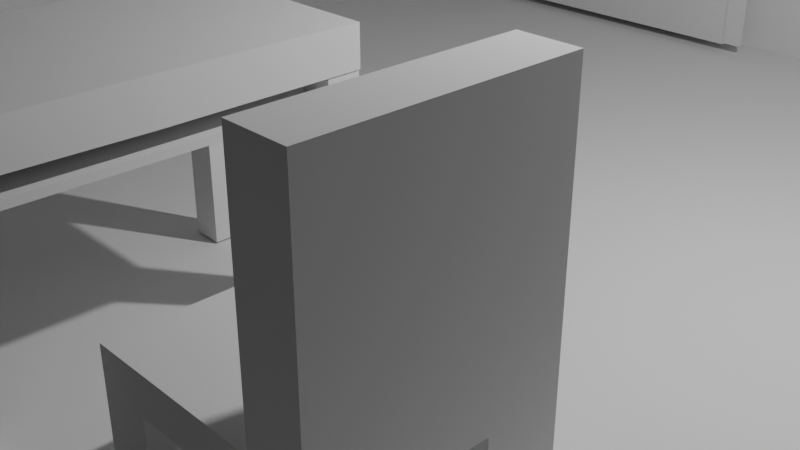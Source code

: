# Source: Paredes_y_piso.blend  (saved by Blender 4.2.66; exported with 4.5.12 LTS)
import bpy
from mathutils import Matrix  # noqa: F401  (used for matrix-valued properties, if any)

bpy.ops.wm.read_factory_settings(use_empty=True)
scene = bpy.context.scene
scene.name = 'Scene'

# ---- collections
col_collection = bpy.data.collections.new('Collection'); scene.collection.children.link(col_collection)

# ---- world
world_world = bpy.data.worlds.new('World'); scene.world = world_world
world_world.use_nodes = True; world_world.node_tree.nodes.clear()
_N = world_world.node_tree.nodes; _L = world_world.node_tree.links
n0 = _N.new('ShaderNodeOutputWorld'); n0.name = 'World Output'; n0.location = (300, 300)
n1 = _N.new('ShaderNodeBackground'); n1.name = 'Background'; n1.location = (10, 300)
n1.inputs[0].default_value = (0.05088, 0.05088, 0.05088, 1.0)
_L.new(n1.outputs[0], n0.inputs[0])
n0.is_active_output = True
world_world.color = (0.05088, 0.05088, 0.05088)
world_world.sun_shadow_jitter_overblur = 0.0

# ---- cameras
cam_camera = bpy.data.cameras.new('Camera')
cam_camera.clip_end = 100.0
cam_camera.ortho_scale = 7.314

# ---- lights
light_light = bpy.data.lights.new('Light', 'POINT')
light_light.energy = 1000.0
light_light.shadow_soft_size = 0.1

# ---- meshes
me_plane = bpy.data.meshes.new('Plane')
me_plane.from_pydata([(-1.0, -1.0, 0.0), (1.0, -1.0, 0.0), (-1.0, 1.0, 0.0), (1.0, 1.0, 0.0), (-1.0, -1.0, -1.198), (1.0, -1.0, -1.198), (1.0, -1.0, -1.197), (1.0, 1.0, -1.197), (1.0, -1.0, -1.197), (1.0, -1.0, -1.197), (0.6023, -0.9624, -0.02359), (1.0, -1.0, -1.197), (1.0, 1.0, -1.197), (1.0, -1.0, -1.197), (1.0, -1.0, 0.0), (1.0, 1.0, 0.0), (1.0, 1.0, -1.197), (1.0, -1.0, -1.197), (1.0, -1.0, -1.198), (1.0, 1.0, -1.197), (1.0, -1.0, -1.197), (1.0, -1.0, 0.0), (1.0, 1.0, 0.0), (1.0, -1.0, -1.198), (-1.0, -1.0, -1.198), (1.0, -1.0, 0.0), (1.0, 1.0, 0.0), (1.0, 1.0, -1.197), (1.0, -1.0, -1.197), (1.0, -1.0, -1.198), (1.0, -1.0, 0.0), (1.0, 1.0, -1.197), (1.0, -1.0, -1.197), (1.0, 1.0, 0.0), (1.0, 1.0, -1.197), (1.0, -1.0, -1.198), (-1.0, -1.0, -1.198), (1.0, -1.0, 0.0), (1.0, 1.0, 0.0), (1.0, 1.0, -1.197), (1.0, -1.0, -1.197), (1.0, -1.0, -1.198), (1.0, -1.0, 0.0), (1.0, 1.0, -1.197), (1.0, -1.0, -1.197), (1.0, -1.0, -1.197), (1.0, 1.0, -1.197), (1.0, -1.0, -1.198), (-1.0, -1.0, -1.198), (-1.0, -1.0, 0.0), (1.0, -1.0, -1.198), (-1.0, -1.0, -1.198), (1.0, -1.0, -1.198), (1.0, -1.0, 0.0), (-1.0, 1.0, 0.0), (1.0, 1.0, 0.0), (1.0, -1.0, 0.0), (1.0, 1.0, 0.0), (1.0, 1.0, -1.197), (1.0, -1.0, -1.197), (1.0, 1.0, -1.197), (1.0, -1.0, -1.198), (1.0, -1.0, 0.0)], [(12, 13), (14, 15), (15, 16), (19, 20), (21, 22), (23, 24), (25, 26), (26, 27), (28, 30), (30, 29), (31, 32), (33, 34), (35, 36), (37, 38), (38, 39), (40, 42), (42, 41), (43, 44), (46, 45), (48, 49), (47, 48), (50, 51), (53, 52), (54, 55), (56, 57), (57, 58), (60, 59), (62, 61)], [(0, 1, 3, 2), (1, 0, 4, 5), (3, 1, 6, 7)])
_uv = me_plane.uv_layers.new(name='UVMap')
_uv.uv.foreach_set('vector', [0.0, 0.0, 1.0, 0.0, 1.0, 1.0, 0.0, 1.0, 1.0, 0.0, 0.0, 0.0, 0.0, 0.0, 1.0, 0.0, 1.0, 1.0, 1.0, 0.0, 1.0, 0.0, 1.0, 1.0])
me_plane.update()
me_plane_001 = bpy.data.meshes.new('Plane.001')
me_plane_001.from_pydata([(-0.356, -0.9239, -0.4795), (-0.7097, -0.9239, -0.4795), (-0.356, -0.9239, -0.8777), (-0.7097, -0.9239, -0.8777), (-0.7097, -0.9239, -0.8773), (-0.3999, -0.9239, -0.5235), (-0.6657, -0.9239, -0.5235), (-0.6657, -0.9239, -0.8337), (-0.3999, -0.9239, -0.8337), (-0.3999, -0.9753, -0.5235), (-0.6657, -0.9753, -0.5235), (-0.6657, -0.9753, -0.8337), (-0.3999, -0.9753, -0.8337)], [(4, 1)], [(6, 5, 9, 10), (5, 6, 1, 0), (7, 8, 2, 3), (8, 5, 0, 2), (6, 7, 3, 1), (10, 9, 12, 11), (7, 6, 10, 11), (8, 7, 11, 12), (5, 8, 12, 9)])
_uv = me_plane_001.uv_layers.new(name='UVMap')
_uv.uv.foreach_set('vector', [0.8757, 0.0, 0.1243, 0.0, 0.1243, 0.0, 0.8757, 0.0, 0.1243, 0.0, 0.8757, 0.0, 1.0, 0.0, 0.0, 0.0, 0.8757, 0.0, 0.1243, 0.0, 0.0, 0.0, 1.0, 0.0, 0.1243, 0.0, 0.1243, 0.0, 0.0, 0.0, 0.0, 0.0, 0.8757, 0.0, 0.8757, 0.0, 1.0, 0.0, 1.0, 0.0, 0.8757, 0.0, 0.1243, 0.0, 0.1243, 0.0, 0.8757, 0.0, 0.8757, 0.0, 0.8757, 0.0, 0.8757, 0.0, 0.8757, 0.0, 0.1243, 0.0, 0.8757, 0.0, 0.8757, 0.0, 0.1243, 0.0, 0.1243, 0.0, 0.1243, 0.0, 0.1243, 0.0, 0.1243, 0.0])
me_plane_001.update()
me_plane_002 = bpy.data.meshes.new('Plane.002')
me_plane_002.from_pydata([(0.09194, -0.9212, -0.9158), (0.09194, -0.9212, -0.02201), (0.6098, -0.9212, -0.9158), (0.6098, -0.9212, -0.02201)], [], [(0, 1, 3, 2)])
_uv = me_plane_002.uv_layers.new(name='UVMap')
_uv.uv.foreach_set('vector', [0.1232, 0.0, 1.123, 1.49e-08, 1.123, 1.0, 0.1232, 1.0])
me_plane_002.update()
me_plane_003 = bpy.data.meshes.new('Plane.003')
me_plane_003.from_pydata([(0.93, 0.6677, -0.3645), (0.93, 0.6677, -0.9143), (0.93, -0.6677, -0.3645), (0.93, -0.6677, -0.9143), (0.93, -0.7026, -0.3297), (0.93, 0.7026, -0.3297), (0.93, 0.7026, -0.9492), (0.93, -0.7026, -0.9492), (0.9571, 0.6677, -0.3645), (0.9571, 0.6677, -0.9143), (0.9571, -0.6677, -0.3645), (0.9571, -0.6677, -0.9143), (0.908, 0.6677, -0.3645), (0.908, -0.6677, -0.3645), (0.908, -0.7026, -0.3297), (0.908, 0.7026, -0.3297)], [], [(1, 0, 5, 6), (3, 1, 6, 7), (2, 3, 7, 4), (8, 9, 11, 10), (2, 0, 8, 10), (12, 13, 14, 15)])
_uv = me_plane_003.uv_layers.new(name='UVMap')
_uv.uv.foreach_set('vector', [0.6045, 0.02483, -0.2829, 0.02483, -0.3392, 0.0, 0.6608, 0.0, 0.6045, 0.9752, 0.6045, 0.02483, 0.6608, 0.0, 0.6608, 1.0, -0.2829, 0.9752, 0.6045, 0.9752, 0.6608, 1.0, -0.3392, 1.0, -0.2829, 0.02483, 0.6045, 0.02483, 0.6045, 0.9752, -0.2829, 0.9752, -0.2829, 0.9752, -0.2829, 0.02483, -0.2829, 0.02483, -0.2829, 0.9752, -0.2829, 0.02483, -0.2829, 0.9752, -0.3392, 1.0, -0.3392, 0.0])
me_plane_003.update()
me_plane_004 = bpy.data.meshes.new('Plane.004')
me_plane_004.from_pydata([(0.1297, -0.9219, -0.5974), (0.1297, -0.8998, -0.5974), (0.1276, -0.9219, -0.598), (0.1276, -0.8998, -0.598), (0.1257, -0.9219, -0.599), (0.1257, -0.8998, -0.599), (0.124, -0.9219, -0.6004), (0.124, -0.8998, -0.6004), (0.1227, -0.9219, -0.6021), (0.1227, -0.8998, -0.6021), (0.1216, -0.9219, -0.604), (0.1216, -0.8998, -0.604), (0.121, -0.9219, -0.6061), (0.121, -0.8998, -0.6061), (0.1208, -0.9219, -0.6082), (0.1208, -0.8998, -0.6082), (0.121, -0.9219, -0.6104), (0.121, -0.8998, -0.6104), (0.1216, -0.9219, -0.6124), (0.1216, -0.8998, -0.6124), (0.1227, -0.9219, -0.6144), (0.1227, -0.8998, -0.6144), (0.124, -0.9219, -0.616), (0.124, -0.8998, -0.616), (0.1257, -0.9219, -0.6174), (0.1257, -0.8998, -0.6174), (0.1276, -0.9219, -0.6184), (0.1276, -0.8998, -0.6184), (0.1297, -0.9219, -0.6191), (0.1297, -0.8998, -0.6191), (0.1319, -0.9219, -0.6193), (0.1319, -0.8998, -0.6193), (0.134, -0.9219, -0.6191), (0.134, -0.8998, -0.6191), (0.1361, -0.9219, -0.6184), (0.1361, -0.8998, -0.6184), (0.138, -0.9219, -0.6174), (0.138, -0.8998, -0.6174), (0.1397, -0.9219, -0.616), (0.1397, -0.8998, -0.616), (0.1411, -0.9219, -0.6144), (0.1411, -0.8998, -0.6144), (0.1421, -0.9219, -0.6124), (0.1421, -0.8998, -0.6124), (0.1427, -0.9219, -0.6104), (0.1427, -0.8998, -0.6104), (0.1429, -0.9219, -0.6082), (0.1429, -0.8998, -0.6082), (0.1427, -0.9219, -0.6061), (0.1427, -0.8998, -0.6061), (0.1421, -0.9219, -0.604), (0.1421, -0.8998, -0.604), (0.1411, -0.9219, -0.6021), (0.1411, -0.8998, -0.6021), (0.1397, -0.9219, -0.6004), (0.1397, -0.8998, -0.6004), (0.138, -0.9219, -0.599), (0.138, -0.8998, -0.599), (0.1361, -0.9219, -0.598), (0.1361, -0.8998, -0.598), (0.134, -0.9219, -0.5974), (0.134, -0.8998, -0.5974), (0.1319, -0.9219, -0.5971), (0.1319, -0.8998, -0.5971)], [], [(63, 62, 60, 61), (61, 60, 58, 59), (59, 58, 56, 57), (57, 56, 54, 55), (55, 54, 52, 53), (53, 52, 50, 51), (51, 50, 48, 49), (49, 48, 46, 47), (47, 46, 44, 45), (45, 44, 42, 43), (43, 42, 40, 41), (41, 40, 38, 39), (39, 38, 36, 37), (37, 36, 34, 35), (35, 34, 32, 33), (33, 32, 30, 31), (31, 30, 28, 29), (29, 28, 26, 27), (27, 26, 24, 25), (25, 24, 22, 23), (23, 22, 20, 21), (21, 20, 18, 19), (19, 18, 16, 17), (17, 16, 14, 15), (15, 14, 12, 13), (13, 12, 10, 11), (11, 10, 8, 9), (9, 8, 6, 7), (7, 6, 4, 5), (5, 4, 2, 3), (60, 62, 0, 2, 4, 6, 8, 10, 12, 14, 16, 18, 20, 22, 24, 26, 28, 30, 32, 34, 36, 38, 40, 42, 44, 46, 48, 50, 52, 54, 56, 58), (2, 0, 1, 3, 63, 61, 5, 59, 7, 57, 9, 11, 55, 13, 53, 15, 51, 49, 17, 19, 47, 21, 45, 23, 43, 41, 25, 39, 27, 37, 29, 35, 31, 33, 32, 30, 34, 28, 36, 26, 38, 24, 40, 42, 22, 44, 20, 46, 18, 16, 48, 50, 14, 52, 12, 54, 10, 8, 56, 6, 58, 4, 60, 62), (3, 2, 0, 1), (1, 0, 62, 63), (63, 61, 59, 57, 55, 53, 51, 49, 47, 45, 43, 41, 39, 37, 35, 33, 31, 29, 27, 25, 23, 21, 19, 17, 15, 13, 11, 9, 7, 5, 3, 1)])
_uv = me_plane_004.uv_layers.new(name='UVMap')
_uv.uv.foreach_set('vector', [1.0, 0.5, 1.0, 1.0, 0.9688, 1.0, 0.9688, 0.5, 0.9688, 0.5, 0.9688, 1.0, 0.9375, 1.0, 0.9375, 0.5, 0.9375, 0.5, 0.9375, 1.0, 0.9062, 1.0, 0.9062, 0.5, 0.9062, 0.5, 0.9062, 1.0, 0.875, 1.0, 0.875, 0.5, 0.875, 0.5, 0.875, 1.0, 0.8438, 1.0, 0.8438, 0.5, 0.8438, 0.5, 0.8438, 1.0, 0.8125, 1.0, 0.8125, 0.5, 0.8125, 0.5, 0.8125, 1.0, 0.7812, 1.0, 0.7812, 0.5, 0.7812, 0.5, 0.7812, 1.0, 0.75, 1.0, 0.75, 0.5, 0.75, 0.5, 0.75, 1.0, 0.7188, 1.0, 0.7188, 0.5, 0.7188, 0.5, 0.7188, 1.0, 0.6875, 1.0, 0.6875, 0.5, 0.6875, 0.5, 0.6875, 1.0, 0.6562, 1.0, 0.6562, 0.5, 0.6562, 0.5, 0.6562, 1.0, 0.625, 1.0, 0.625, 0.5, 0.625, 0.5, 0.625, 1.0, 0.5938, 1.0, 0.5938, 0.5, 0.5938, 0.5, 0.5938, 1.0, 0.5625, 1.0, 0.5625, 0.5, 0.5625, 0.5, 0.5625, 1.0, 0.5312, 1.0, 0.5312, 0.5, 0.5312, 0.5, 0.5312, 1.0, 0.5, 1.0, 0.5, 0.5, 0.5, 0.5, 0.5, 1.0, 0.4688, 1.0, 0.4688, 0.5, 0.4688, 0.5, 0.4688, 1.0, 0.4375, 1.0, 0.4375, 0.5, 0.4375, 0.5, 0.4375, 1.0, 0.4062, 1.0, 0.4062, 0.5, 0.4062, 0.5, 0.4062, 1.0, 0.375, 1.0, 0.375, 0.5, 0.375, 0.5, 0.375, 1.0, 0.3438, 1.0, 0.3438, 0.5, 0.3438, 0.5, 0.3438, 1.0, 0.3125, 1.0, 0.3125, 0.5, 0.3125, 0.5, 0.3125, 1.0, 0.2812, 1.0, 0.2812, 0.5, 0.2812, 0.5, 0.2812, 1.0, 0.25, 1.0, 0.25, 0.5, 0.25, 0.5, 0.25, 1.0, 0.2188, 1.0, 0.2188, 0.5, 0.2188, 0.5, 0.2188, 1.0, 0.1875, 1.0, 0.1875, 0.5, 0.1875, 0.5, 0.1875, 1.0, 0.1562, 1.0, 0.1562, 0.5, 0.1562, 0.5, 0.1562, 1.0, 0.125, 1.0, 0.125, 0.5, 0.125, 0.5, 0.125, 1.0, 0.09375, 1.0, 0.09375, 0.5, 0.09375, 0.5, 0.09375, 1.0, 0.0625, 1.0, 0.0625, 0.5, 0.7968, 0.4854, 0.75, 0.49, 0.7032, 0.4854, 0.6582, 0.4717, 0.6167, 0.4496, 0.5803, 0.4197, 0.5504, 0.3833, 0.5283, 0.3418, 0.5146, 0.2968, 0.51, 0.25, 0.5146, 0.2032, 0.5283, 0.1582, 0.5504, 0.1167, 0.5803, 0.08029, 0.6167, 0.05045, 0.6582, 0.02827, 0.7032, 0.01461, 0.75, 0.01, 0.7968, 0.01461, 0.8418, 0.02827, 0.8833, 0.05045, 0.9197, 0.08029, 0.9496, 0.1167, 0.9717, 0.1582, 0.9854, 0.2032, 0.99, 0.25, 0.9854, 0.2968, 0.9717, 0.3418, 0.9496, 0.3833, 0.9197, 0.4197, 0.8833, 0.4496, 0.8418, 0.4717, 0.0625, 1.0, 0.03125, 1.0, 0.03125, 0.5, 0.0625, 0.5, 1.0, 0.5, 0.9688, 0.5, 0.0, 0.0, 0.0, 0.0, 0.0, 0.0, 0.0, 0.0, 0.1562, 0.5, 0.1875, 0.5, 0.0, 0.0, 0.0, 0.0, 0.0, 0.0, 0.0, 0.0, 0.8125, 0.5, 0.7812, 0.5, 0.2812, 0.5, 0.3125, 0.5, 0.0, 0.0, 0.0, 0.0, 0.0, 0.0, 0.0, 0.0, 0.6875, 0.5, 0.6562, 0.5, 0.0, 0.0, 0.0, 0.0, 0.0, 0.0, 0.0, 0.0, 0.0, 0.0, 0.0, 0.0, 0.5, 0.5, 0.5312, 0.5, 0.5312, 1.0, 0.5, 1.0, 0.0, 0.0, 0.0, 0.0, 0.0, 0.0, 0.0, 0.0, 0.0, 0.0, 0.0, 0.0, 0.6562, 1.0, 0.6875, 1.0, 0.0, 0.0, 0.0, 0.0, 0.0, 0.0, 0.0, 0.0, 0.3125, 1.0, 0.2812, 1.0, 0.7812, 1.0, 0.8125, 1.0, 0.0, 0.0, 0.0, 0.0, 0.0, 0.0, 0.0, 0.0, 0.1875, 1.0, 0.1562, 1.0, 0.0, 0.0, 0.0, 0.0, 0.0, 0.0, 0.0, 0.0, 0.9688, 1.0, 1.0, 1.0, 0.0625, 0.5, 0.0625, 1.0, 0.03125, 1.0, 0.03125, 0.5, 0.03125, 0.5, 0.03125, 1.0, 0.0, 1.0, 0.0, 0.5, 0.25, 0.49, 0.2968, 0.4854, 0.3418, 0.4717, 0.3833, 0.4496, 0.4197, 0.4197, 0.4496, 0.3833, 0.4717, 0.3418, 0.4854, 0.2968, 0.49, 0.25, 0.4854, 0.2032, 0.4717, 0.1582, 0.4496, 0.1167, 0.4197, 0.08029, 0.3833, 0.05045, 0.3418, 0.02827, 0.2968, 0.01461, 0.25, 0.01, 0.2032, 0.01461, 0.1582, 0.02827, 0.1167, 0.05045, 0.08029, 0.08029, 0.05045, 0.1167, 0.02827, 0.1582, 0.01461, 0.2032, 0.01, 0.25, 0.01461, 0.2968, 0.02827, 0.3418, 0.05045, 0.3833, 0.08029, 0.4197, 0.1167, 0.4496, 0.1582, 0.4717, 0.2032, 0.4854])
me_plane_004.update()
me_plane_005 = bpy.data.meshes.new('Plane.005')
me_plane_005.from_pydata([(0.9661, 0.7026, -0.3297), (0.9661, 0.7026, -0.9492), (0.9661, -0.7026, -0.3297), (0.9661, -0.7026, -0.9492), (0.93, 0.6677, -0.3645), (0.93, 0.6677, -0.9143), (0.93, -0.6677, -0.3645), (0.93, -0.6677, -0.9143), (0.93, -0.7026, -0.3297), (0.93, 0.7026, -0.3297), (0.93, 0.7026, -0.9492), (0.93, -0.7026, -0.9492), (0.9571, 0.6677, -0.3645), (0.9571, 0.6677, -0.9143), (0.9571, -0.6677, -0.3645), (0.9571, -0.6677, -0.9143), (0.908, 0.6677, -0.3645), (0.908, -0.6677, -0.3645), (0.908, -0.7026, -0.3297), (0.908, 0.7026, -0.3297)], [], [(0, 2, 3, 1), (7, 6, 14, 15), (1, 3, 11, 10), (2, 0, 9, 8), (3, 2, 8, 11), (0, 1, 10, 9), (8, 9, 19, 18), (4, 5, 13, 12), (5, 7, 15, 13), (9, 4, 16, 19), (4, 6, 17, 16), (6, 8, 18, 17)])
_uv = me_plane_005.uv_layers.new(name='UVMap')
_uv.uv.foreach_set('vector', [-0.3392, 0.0, -0.3392, 1.0, 0.6608, 1.0, 0.6608, 0.0, 0.6045, 0.9752, -0.2829, 0.9752, -0.2829, 0.9752, 0.6045, 0.9752, 0.6608, 0.0, 0.6608, 1.0, 0.6608, 1.0, 0.6608, 0.0, -0.3392, 1.0, -0.3392, 0.0, -0.3392, 0.0, -0.3392, 1.0, 0.6608, 1.0, -0.3392, 1.0, -0.3392, 1.0, 0.6608, 1.0, -0.3392, 0.0, 0.6608, 0.0, 0.6608, 0.0, -0.3392, 0.0, -0.3392, 1.0, -0.3392, 0.0, -0.3392, 0.0, -0.3392, 1.0, -0.2829, 0.02483, 0.6045, 0.02483, 0.6045, 0.02483, -0.2829, 0.02483, 0.6045, 0.02483, 0.6045, 0.9752, 0.6045, 0.9752, 0.6045, 0.02483, -0.3392, 0.0, -0.2829, 0.02483, -0.2829, 0.02483, -0.3392, 0.0, -0.2829, 0.02483, -0.2829, 0.9752, -0.2829, 0.9752, -0.2829, 0.02483, -0.2829, 0.9752, -0.3392, 1.0, -0.3392, 1.0, -0.2829, 0.9752])
me_plane_005.update()
me_plane_006 = bpy.data.meshes.new('Plane.006')
me_plane_006.from_pydata([(0.6436, -0.9174, -0.9551), (0.6116, -0.9174, -0.9551), (0.6436, -0.9174, -0.02605), (0.6116, -0.9174, -0.02605), (0.08998, -0.9174, -0.9551), (0.05797, -0.9174, -0.9551), (0.08998, -0.9174, -0.02605), (0.05797, -0.9174, -0.02605), (0.0898, -0.9174, -0.955), (0.0898, -0.9174, -0.923), (0.6117, -0.9174, -0.955), (0.6117, -0.9174, -0.923)], [], [(0, 1, 3, 2), (4, 5, 7, 6), (8, 9, 11, 10)])
_uv = me_plane_006.uv_layers.new(name='UVMap')
_uv.uv.foreach_set('vector', [0.0, 0.0, 1.0, 0.0, 1.0, 1.0, 0.0, 1.0, 0.0, 0.0, 1.0, 0.0, 1.0, 1.0, 0.0, 1.0, 0.0, 0.0, 1.0, 0.0, 1.0, 1.0, 0.0, 1.0])
me_plane_006.update()
me_plane_007 = bpy.data.meshes.new('Plane.007')
me_plane_007.from_pydata([(-0.245, 0.5618, -0.1654), (-0.245, 0.5618, -0.1228), (-0.245, 0.3003, -0.1654), (-0.245, 0.3003, -0.1228), (-0.5065, 0.5618, -0.1654), (-0.5065, 0.5618, -0.1228), (-0.5065, 0.3003, -0.1654), (-0.5065, 0.3003, -0.1228), (-0.245, 0.4804, -0.1654), (-0.245, 0.4804, -0.1228), (-0.5065, 0.4804, -0.1654), (-0.5065, 0.4804, -0.1228), (-0.245, 0.3824, -0.1228), (-0.5065, 0.3824, -0.1654), (-0.245, 0.3824, -0.1654), (-0.5065, 0.3824, -0.1228), (-0.4443, 0.3003, -0.1654), (-0.4443, 0.3003, -0.1228), (-0.4443, 0.5618, -0.1654), (-0.4443, 0.5618, -0.1228), (-0.4443, 0.4804, -0.1228), (-0.4443, 0.4804, -0.1654), (-0.4443, 0.3824, -0.1654), (-0.4443, 0.3824, -0.1228), (-0.5065, 0.3824, -0.4141), (-0.5065, 0.3003, -0.4141), (-0.4443, 0.5618, -0.4141), (-0.5065, 0.5618, -0.4141), (-0.5065, 0.4804, -0.4141), (-0.4443, 0.3003, -0.4141), (-0.4443, 0.4804, -0.4141), (-0.4443, 0.3824, -0.4141), (-0.4443, 0.3003, -0.008153), (-0.5065, 0.3003, -0.008153), (-0.5065, 0.4804, -0.008153), (-0.5065, 0.5618, -0.008153), (-0.4443, 0.4804, -0.008153), (-0.5065, 0.3824, -0.008153), (-0.4443, 0.3824, -0.008153), (-0.4443, 0.5618, -0.008153), (-0.3022, 0.3003, -0.1654), (-0.3022, 0.5618, -0.1228), (-0.3022, 0.4804, -0.1654), (-0.3022, 0.3824, -0.1654), (-0.3022, 0.3003, -0.1228), (-0.3022, 0.5618, -0.1654), (-0.3022, 0.4804, -0.1228), (-0.3022, 0.3824, -0.1228), (-0.245, 0.3824, -0.007266), (-0.245, 0.3003, -0.007266), (-0.3022, 0.5618, -0.007266), (-0.245, 0.5618, -0.007266), (-0.245, 0.4804, -0.007266), (-0.3022, 0.3003, -0.007266), (-0.3022, 0.4804, -0.007266), (-0.3022, 0.3824, -0.007266)], [], [(14, 12, 3, 2), (16, 17, 7, 6), (10, 11, 5, 4), (45, 41, 1, 0), (18, 21, 30, 26), (9, 1, 51, 52), (13, 10, 28, 24), (13, 15, 11, 10), (0, 1, 9, 8), (6, 7, 15, 13), (4, 18, 26, 27), (3, 12, 48, 49), (8, 9, 12, 14), (5, 11, 34, 35), (40, 16, 22, 43), (43, 22, 21, 42), (15, 23, 20, 11), (15, 7, 33, 37), (42, 21, 18, 45), (4, 5, 19, 18), (40, 44, 17, 16), (30, 28, 27, 26), (31, 24, 28, 30), (29, 25, 24, 31), (16, 6, 25, 29), (22, 16, 29, 31), (6, 13, 24, 25), (21, 22, 31, 30), (10, 4, 27, 28), (33, 32, 38, 37), (34, 36, 39, 35), (23, 15, 37, 38), (19, 5, 35, 39), (20, 19, 39, 36), (7, 17, 32, 33), (11, 20, 36, 34), (17, 23, 38, 32), (2, 3, 44, 40), (8, 42, 45, 0), (14, 43, 42, 8), (2, 40, 43, 14), (17, 44, 47, 23), (23, 47, 46, 20), (20, 46, 41, 19), (18, 19, 41, 45), (54, 52, 51, 50), (53, 49, 48, 55), (47, 44, 53, 55), (1, 41, 50, 51), (12, 47, 55, 48), (41, 46, 54, 50), (44, 3, 49, 53)])
_uv = me_plane_007.uv_layers.new(name='UVMap')
_uv.uv.foreach_set('vector', [0.375, 0.1715, 0.625, 0.1715, 0.625, 0.25, 0.375, 0.25, 0.375, 0.4406, 0.625, 0.4406, 0.625, 0.5, 0.375, 0.5, 0.375, 0.6722, 0.625, 0.6722, 0.625, 0.75, 0.375, 0.75, 0.375, 0.9452, 0.625, 0.9452, 0.625, 1.0, 0.375, 1.0, 0.3156, 0.75, 0.3156, 0.6722, 0.3156, 0.6722, 0.3156, 0.75, 0.625, 0.0778, 0.625, 0.0, 0.625, 0.0, 0.625, 0.0778, 0.375, 0.5785, 0.375, 0.6722, 0.375, 0.6722, 0.375, 0.5785, 0.375, 0.5785, 0.625, 0.5785, 0.625, 0.6722, 0.375, 0.6722, 0.375, 0.0, 0.625, 0.0, 0.625, 0.0778, 0.375, 0.0778, 0.375, 0.5, 0.625, 0.5, 0.625, 0.5785, 0.375, 0.5785, 0.375, 0.75, 0.375, 0.8094, 0.375, 0.8094, 0.375, 0.75, 0.625, 0.25, 0.625, 0.1715, 0.625, 0.1715, 0.625, 0.25, 0.375, 0.0778, 0.625, 0.0778, 0.625, 0.1715, 0.375, 0.1715, 0.625, 0.75, 0.625, 0.6722, 0.625, 0.6722, 0.625, 0.75, 0.1798, 0.5, 0.3156, 0.5, 0.3156, 0.5785, 0.1798, 0.5785, 0.1798, 0.5785, 0.3156, 0.5785, 0.3156, 0.6722, 0.1798, 0.6722, 0.625, 0.5785, 0.6844, 0.5785, 0.6844, 0.6722, 0.625, 0.6722, 0.625, 0.5785, 0.625, 0.5, 0.625, 0.5, 0.625, 0.5785, 0.1798, 0.6722, 0.3156, 0.6722, 0.3156, 0.75, 0.1798, 0.75, 0.375, 0.75, 0.625, 0.75, 0.625, 0.8094, 0.375, 0.8094, 0.375, 0.3048, 0.625, 0.3048, 0.625, 0.4406, 0.375, 0.4406, 0.3156, 0.6722, 0.375, 0.6722, 0.375, 0.75, 0.3156, 0.75, 0.3156, 0.5785, 0.375, 0.5785, 0.375, 0.6722, 0.3156, 0.6722, 0.3156, 0.5, 0.375, 0.5, 0.375, 0.5785, 0.3156, 0.5785, 0.375, 0.4406, 0.375, 0.5, 0.375, 0.5, 0.375, 0.4406, 0.3156, 0.5785, 0.3156, 0.5, 0.3156, 0.5, 0.3156, 0.5785, 0.375, 0.5, 0.375, 0.5785, 0.375, 0.5785, 0.375, 0.5, 0.3156, 0.6722, 0.3156, 0.5785, 0.3156, 0.5785, 0.3156, 0.6722, 0.375, 0.6722, 0.375, 0.75, 0.375, 0.75, 0.375, 0.6722, 0.625, 0.5, 0.6844, 0.5, 0.6844, 0.5785, 0.625, 0.5785, 0.625, 0.6722, 0.6844, 0.6722, 0.6844, 0.75, 0.625, 0.75, 0.6844, 0.5785, 0.625, 0.5785, 0.625, 0.5785, 0.6844, 0.5785, 0.625, 0.8094, 0.625, 0.75, 0.625, 0.75, 0.625, 0.8094, 0.6844, 0.6722, 0.6844, 0.75, 0.6844, 0.75, 0.6844, 0.6722, 0.625, 0.5, 0.625, 0.4406, 0.625, 0.4406, 0.625, 0.5, 0.625, 0.6722, 0.6844, 0.6722, 0.6844, 0.6722, 0.625, 0.6722, 0.6844, 0.5, 0.6844, 0.5785, 0.6844, 0.5785, 0.6844, 0.5, 0.375, 0.25, 0.625, 0.25, 0.625, 0.3048, 0.375, 0.3048, 0.125, 0.6722, 0.1798, 0.6722, 0.1798, 0.75, 0.125, 0.75, 0.125, 0.5785, 0.1798, 0.5785, 0.1798, 0.6722, 0.125, 0.6722, 0.125, 0.5, 0.1798, 0.5, 0.1798, 0.5785, 0.125, 0.5785, 0.6844, 0.5, 0.8202, 0.5, 0.8202, 0.5785, 0.6844, 0.5785, 0.6844, 0.5785, 0.8202, 0.5785, 0.8202, 0.6722, 0.6844, 0.6722, 0.6844, 0.6722, 0.8202, 0.6722, 0.8202, 0.75, 0.6844, 0.75, 0.375, 0.8094, 0.625, 0.8094, 0.625, 0.9452, 0.375, 0.9452, 0.8202, 0.6722, 0.875, 0.6722, 0.875, 0.75, 0.8202, 0.75, 0.8202, 0.5, 0.875, 0.5, 0.875, 0.5785, 0.8202, 0.5785, 0.8202, 0.5785, 0.8202, 0.5, 0.8202, 0.5, 0.8202, 0.5785, 0.625, 1.0, 0.625, 0.9452, 0.625, 0.9452, 0.625, 1.0, 0.875, 0.5785, 0.8202, 0.5785, 0.8202, 0.5785, 0.875, 0.5785, 0.8202, 0.75, 0.8202, 0.6722, 0.8202, 0.6722, 0.8202, 0.75, 0.625, 0.3048, 0.625, 0.25, 0.625, 0.25, 0.625, 0.3048])
me_plane_007.update()
me_plane_008 = bpy.data.meshes.new('Plane.008')
me_plane_008.from_pydata([(-0.3022, 0.4804, -0.1228), (-0.1494, 0.7238, -0.2972), (0.1121, 0.7238, -0.2972), (-0.3022, 0.4804, -0.007266)], [(1, 2), (3, 0)], [])
_uv = me_plane_008.uv_layers.new(name='UVMap')
_uv.uv.foreach_set('vector', [])
me_plane_008.update()
me_plane_009 = bpy.data.meshes.new('Plane.009')
me_plane_009.from_pydata([(-0.245, 0.4804, -0.1228), (-0.245, 0.3824, -0.1228), (-0.3022, 0.4804, -0.1228), (-0.3022, 0.3824, -0.1228), (-0.245, 0.4804, -0.007266), (-0.3022, 0.4804, -0.007266)], [], [(3, 1, 0, 2), (2, 0, 4, 5)])
_uv = me_plane_009.uv_layers.new(name='UVMap')
_uv.uv.foreach_set('vector', [0.8202, 0.5785, 0.875, 0.5785, 0.875, 0.6722, 0.8202, 0.6722, 0.8202, 0.6722, 0.875, 0.6722, 0.875, 0.6722, 0.8202, 0.6722])
me_plane_009.update()
me_plane_010 = bpy.data.meshes.new('Plane.010')
me_plane_010.from_pydata([(0.1308, 0.6625, -0.3261), (0.1308, 0.6625, -0.2879), (-0.1308, 0.6625, -0.3261), (-0.1308, 0.6625, -0.2879), (-0.1494, 0.15, -0.2972), (0.1308, 0.1891, -0.3261), (-0.1308, 0.1891, -0.3261), (-0.1308, 0.1891, -0.2879), (0.1308, 0.1891, -0.2879), (0.1308, 0.4258, -0.3261), (0.1308, 0.4258, -0.2879), (-0.1308, 0.4258, -0.2879), (-0.1308, 0.4258, -0.3261)], [], [(10, 11, 3, 1), (8, 5, 6, 7), (12, 9, 0, 2), (3, 2, 0, 1), (10, 9, 5, 8), (11, 12, 2, 3), (7, 6, 12, 11), (1, 0, 9, 10), (6, 5, 9, 12), (8, 7, 11, 10)])
_uv = me_plane_010.uv_layers.new(name='UVMap')
_uv.uv.foreach_set('vector', [0.375, 0.125, 0.625, 0.125, 0.625, 0.25, 0.375, 0.25, 0.375, 0.25, 0.625, 0.25, 0.625, 0.5, 0.375, 0.5, 0.375, 0.625, 0.625, 0.625, 0.625, 0.75, 0.375, 0.75, 0.375, 0.75, 0.625, 0.75, 0.625, 1.0, 0.375, 1.0, 0.125, 0.625, 0.375, 0.625, 0.375, 0.75, 0.125, 0.75, 0.625, 0.625, 0.875, 0.625, 0.875, 0.75, 0.625, 0.75, 0.625, 0.5, 0.875, 0.5, 0.875, 0.625, 0.625, 0.625, 0.125, 0.5, 0.375, 0.5, 0.375, 0.625, 0.125, 0.625, 0.375, 0.5, 0.625, 0.5, 0.625, 0.625, 0.375, 0.625, 0.375, 0.0, 0.625, 0.0, 0.625, 0.125, 0.375, 0.125])
me_plane_010.update()
me_plane_011 = bpy.data.meshes.new('Plane.011')
me_plane_011.from_pydata([(-1.0, 1.0, 0.0), (0.1264, 0.6568, -0.008963), (0.1264, 0.6568, -0.3073), (0.1264, 0.627, -0.008963), (0.1264, 0.627, -0.3073), (0.09662, 0.6568, -0.008963), (0.09662, 0.6568, -0.3073), (0.09662, 0.627, -0.008963), (0.09662, 0.627, -0.3073), (0.1287, 0.2195, -0.01539), (0.1287, 0.2195, -0.3137), (0.1287, 0.1897, -0.01539), (0.1287, 0.1897, -0.3137), (0.0989, 0.2195, -0.01539), (0.0989, 0.2195, -0.3137), (0.0989, 0.1897, -0.01539), (0.0989, 0.1897, -0.3137), (-0.09939, 0.2195, -0.01539), (-0.09939, 0.2195, -0.3137), (-0.09939, 0.1897, -0.01539), (-0.09939, 0.1897, -0.3137), (-0.1292, 0.2195, -0.01539), (-0.1292, 0.2195, -0.3137), (-0.1292, 0.1897, -0.01539), (-0.1292, 0.1897, -0.3137), (-0.09939, 0.6608, -0.01539), (-0.09939, 0.6608, -0.3137), (-0.09939, 0.631, -0.01539), (-0.09939, 0.631, -0.3137), (-0.1292, 0.6608, -0.01539), (-0.1292, 0.6608, -0.3137), (-0.1292, 0.631, -0.01539), (-0.1292, 0.631, -0.3137), (0.1308, 0.6626, -0.2479), (-0.1308, 0.6626, -0.2479), (0.1308, 0.1836, -0.2479), (-0.1308, 0.1836, -0.2479)], [], [(1, 2, 4, 3), (3, 4, 8, 7), (7, 8, 6, 5), (5, 6, 2, 1), (3, 7, 5, 1), (8, 4, 2, 6), (9, 10, 12, 11), (11, 12, 16, 15), (15, 16, 14, 13), (13, 14, 10, 9), (11, 15, 13, 9), (16, 12, 10, 14), (17, 18, 20, 19), (19, 20, 24, 23), (23, 24, 22, 21), (21, 22, 18, 17), (19, 23, 21, 17), (24, 20, 18, 22), (25, 26, 28, 27), (27, 28, 32, 31), (31, 32, 30, 29), (29, 30, 26, 25), (27, 31, 29, 25), (32, 28, 26, 30), (33, 34, 36, 35)])
_uv = me_plane_011.uv_layers.new(name='UVMap')
_uv.uv.foreach_set('vector', [0.375, 0.0, 0.625, 0.0, 0.625, 0.25, 0.375, 0.25, 0.375, 0.25, 0.625, 0.25, 0.625, 0.5, 0.375, 0.5, 0.375, 0.5, 0.625, 0.5, 0.625, 0.75, 0.375, 0.75, 0.375, 0.75, 0.625, 0.75, 0.625, 1.0, 0.375, 1.0, 0.125, 0.5, 0.375, 0.5, 0.375, 0.75, 0.125, 0.75, 0.625, 0.5, 0.875, 0.5, 0.875, 0.75, 0.625, 0.75, 0.375, 0.0, 0.625, 0.0, 0.625, 0.25, 0.375, 0.25, 0.375, 0.25, 0.625, 0.25, 0.625, 0.5, 0.375, 0.5, 0.375, 0.5, 0.625, 0.5, 0.625, 0.75, 0.375, 0.75, 0.375, 0.75, 0.625, 0.75, 0.625, 1.0, 0.375, 1.0, 0.125, 0.5, 0.375, 0.5, 0.375, 0.75, 0.125, 0.75, 0.625, 0.5, 0.875, 0.5, 0.875, 0.75, 0.625, 0.75, 0.375, 0.0, 0.625, 0.0, 0.625, 0.25, 0.375, 0.25, 0.375, 0.25, 0.625, 0.25, 0.625, 0.5, 0.375, 0.5, 0.375, 0.5, 0.625, 0.5, 0.625, 0.75, 0.375, 0.75, 0.375, 0.75, 0.625, 0.75, 0.625, 1.0, 0.375, 1.0, 0.125, 0.5, 0.375, 0.5, 0.375, 0.75, 0.125, 0.75, 0.625, 0.5, 0.875, 0.5, 0.875, 0.75, 0.625, 0.75, 0.375, 0.0, 0.625, 0.0, 0.625, 0.25, 0.375, 0.25, 0.375, 0.25, 0.625, 0.25, 0.625, 0.5, 0.375, 0.5, 0.375, 0.5, 0.625, 0.5, 0.625, 0.75, 0.375, 0.75, 0.375, 0.75, 0.625, 0.75, 0.625, 1.0, 0.375, 1.0, 0.125, 0.5, 0.375, 0.5, 0.375, 0.75, 0.125, 0.75, 0.625, 0.5, 0.875, 0.5, 0.875, 0.75, 0.625, 0.75, 0.0, 0.0, 1.0, 0.0, 1.0, 1.0, 0.0, 1.0])
me_plane_011.update()

# ---- objects
ob_light = bpy.data.objects.new('Light', light_light)
ob_camera = bpy.data.objects.new('Camera', cam_camera)
ob_paredes_y_piso = bpy.data.objects.new('Paredes y piso', me_plane)
ob_ventana = bpy.data.objects.new('Ventana', me_plane_001)
ob_puerta = bpy.data.objects.new('Puerta', me_plane_002)
ob_pizarr_n = bpy.data.objects.new('Pizarrón', me_plane_003)
ob_picaporte = bpy.data.objects.new('Picaporte', me_plane_004)
ob_pizarr_n2 = bpy.data.objects.new('Pizarrón2', me_plane_005)
ob_marco_puerta = bpy.data.objects.new('Marco puerta', me_plane_006)
ob_silla_001 = bpy.data.objects.new('Silla.001', me_plane_007)
ob_silla2_001 = bpy.data.objects.new('Silla2.001', me_plane_008)
ob_silla_de_mierda_001 = bpy.data.objects.new('Silla de mierda.001', me_plane_009)
ob_mesa = bpy.data.objects.new('Mesa', me_plane_010)
ob_mesa_001 = bpy.data.objects.new('Mesa.001', me_plane_011)

# ---- transforms, parenting, visibility, modifiers, constraints
ob_light.location = (4.076, 1.005, 5.904)
ob_light.rotation_euler = (0.6503, 0.05522, 1.866)
ob_light.lock_rotations_4d = False
ob_light.empty_display_type = 'ARROWS'
ob_light.color = (0.0, 0.0, 0.0, 0.0)
ob_light.lineart.crease_threshold = 0.0
ob_camera.location = (7.359, -6.926, 4.958)
ob_camera.rotation_euler = (1.109, 0.0, 0.8149)
ob_camera.lock_rotations_4d = False
ob_camera.empty_display_type = 'ARROWS'
ob_camera.color = (0.0, 0.0, 0.0, 0.0)
ob_camera.display_type = 'WIRE'
ob_camera.lineart.crease_threshold = 0.0
ob_paredes_y_piso.location = (0.0, 0.0, 0.0)
ob_paredes_y_piso.scale = (-7.647, -7.647, -7.647)
_m = ob_paredes_y_piso.modifiers.new('Solidify', 'SOLIDIFY')
ob_ventana.location = (0.0, 0.0, 0.0)
ob_ventana.scale = (-7.647, -7.647, -7.647)
_m = ob_ventana.modifiers.new('Solidify', 'SOLIDIFY')
_m.thickness = 0.04
ob_puerta.location = (0.0, 0.0, 0.0)
ob_puerta.scale = (-7.647, -7.647, -7.647)
_m = ob_puerta.modifiers.new('Solidify', 'SOLIDIFY')
_m.thickness = 0.04
ob_pizarr_n.location = (0.0, 0.0, 0.0)
ob_pizarr_n.scale = (-7.647, -7.647, -7.647)
_m = ob_pizarr_n.modifiers.new('Solidify', 'SOLIDIFY')
ob_picaporte.location = (0.0, 0.0, 0.0)
ob_picaporte.scale = (-7.647, -7.647, -7.647)
_m = ob_picaporte.modifiers.new('Solidify', 'SOLIDIFY')
ob_pizarr_n2.location = (0.0, 0.0, 0.0)
ob_pizarr_n2.scale = (-7.647, -7.647, -7.647)
_m = ob_pizarr_n2.modifiers.new('Solidify', 'SOLIDIFY')
ob_marco_puerta.location = (0.0, 0.0, 0.0)
ob_marco_puerta.scale = (-7.647, -7.647, -7.647)
_m = ob_marco_puerta.modifiers.new('Solidify', 'SOLIDIFY')
ob_silla_001.location = (0.0, 0.0, 0.0)
ob_silla_001.scale = (-7.647, -7.647, -7.647)
_m = ob_silla_001.modifiers.new('Solidify', 'SOLIDIFY')
ob_silla2_001.location = (0.0, 0.0, 0.0)
ob_silla2_001.scale = (-7.647, -7.647, -7.647)
_m = ob_silla2_001.modifiers.new('Solidify', 'SOLIDIFY')
ob_silla_de_mierda_001.location = (0.0, 0.0, 0.0)
ob_silla_de_mierda_001.scale = (-7.647, -7.647, -7.647)
_m = ob_silla_de_mierda_001.modifiers.new('Solidify', 'SOLIDIFY')
ob_mesa.location = (0.0, 0.0, 0.0)
ob_mesa.scale = (-7.647, -7.647, -7.647)
_m = ob_mesa.modifiers.new('Solidify', 'SOLIDIFY')
ob_mesa_001.location = (0.0, 0.0, 0.0)
ob_mesa_001.scale = (-7.647, -7.647, -7.647)
_m = ob_mesa_001.modifiers.new('Solidify', 'SOLIDIFY')

# ---- collection membership
col_collection.objects.link(ob_light)
col_collection.objects.link(ob_camera)
col_collection.objects.link(ob_paredes_y_piso)
col_collection.objects.link(ob_ventana)
col_collection.objects.link(ob_puerta)
col_collection.objects.link(ob_pizarr_n)
col_collection.objects.link(ob_picaporte)
col_collection.objects.link(ob_pizarr_n2)
col_collection.objects.link(ob_marco_puerta)
col_collection.objects.link(ob_silla_001)
col_collection.objects.link(ob_silla2_001)
col_collection.objects.link(ob_silla_de_mierda_001)
col_collection.objects.link(ob_mesa)
col_collection.objects.link(ob_mesa_001)

# ---- scene / render settings (as saved in the file)
scene.camera = ob_camera
scene.frame_start = 1; scene.frame_end = 250; scene.frame_set(1)
scene.render.engine = 'BLENDER_EEVEE_NEXT'
bpy.context.view_layer.update()
